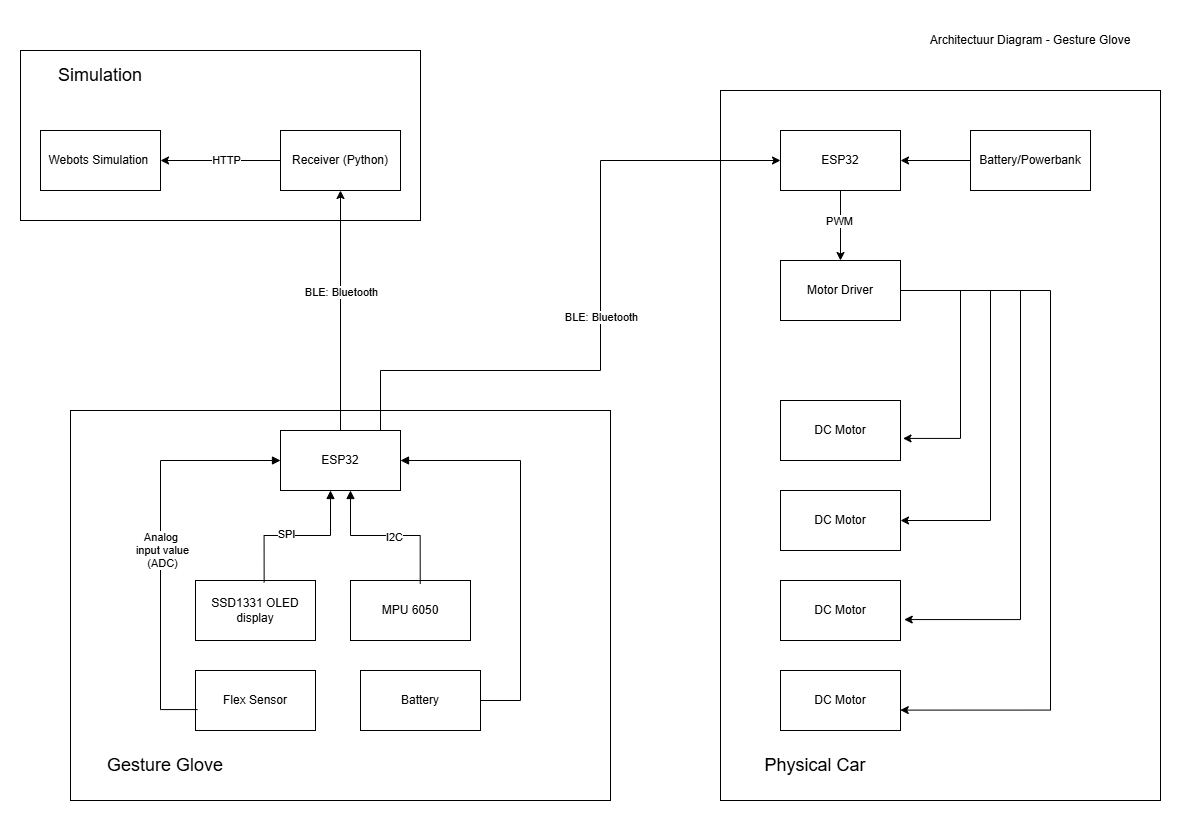

The diagram above was exported from draw.io. Its source (the exported page's mxGraphModel, read from the mxfile embedded in the PNG):
<mxGraphModel dx="1723" dy="924" grid="1" gridSize="10" guides="1" tooltips="1" connect="1" arrows="1" fold="1" page="1" pageScale="1" pageWidth="1169" pageHeight="827" math="0" shadow="0">
  <root>
    <mxCell id="0" />
    <mxCell id="1" parent="0" />
    <mxCell id="970vWP3u_QDlnVfxl9gn-38" value="" style="rounded=0;whiteSpace=wrap;html=1;" vertex="1" parent="1">
      <mxGeometry x="710" y="70" width="440" height="710" as="geometry" />
    </mxCell>
    <mxCell id="970vWP3u_QDlnVfxl9gn-36" value="" style="rounded=0;whiteSpace=wrap;html=1;" vertex="1" parent="1">
      <mxGeometry x="60" y="390" width="540" height="390" as="geometry" />
    </mxCell>
    <mxCell id="970vWP3u_QDlnVfxl9gn-34" value="" style="rounded=0;whiteSpace=wrap;html=1;" vertex="1" parent="1">
      <mxGeometry x="10" y="30" width="400" height="170" as="geometry" />
    </mxCell>
    <mxCell id="970vWP3u_QDlnVfxl9gn-11" style="edgeStyle=orthogonalEdgeStyle;rounded=0;orthogonalLoop=1;jettySize=auto;html=1;entryX=1;entryY=0.5;entryDx=0;entryDy=0;startArrow=block;startFill=1;endArrow=none;" edge="1" parent="1" source="970vWP3u_QDlnVfxl9gn-1" target="970vWP3u_QDlnVfxl9gn-4">
      <mxGeometry relative="1" as="geometry">
        <Array as="points">
          <mxPoint x="510" y="440" />
          <mxPoint x="510" y="680" />
        </Array>
      </mxGeometry>
    </mxCell>
    <mxCell id="970vWP3u_QDlnVfxl9gn-30" style="edgeStyle=orthogonalEdgeStyle;rounded=0;orthogonalLoop=1;jettySize=auto;html=1;entryX=0.5;entryY=1;entryDx=0;entryDy=0;" edge="1" parent="1" source="970vWP3u_QDlnVfxl9gn-1" target="970vWP3u_QDlnVfxl9gn-26">
      <mxGeometry relative="1" as="geometry" />
    </mxCell>
    <mxCell id="970vWP3u_QDlnVfxl9gn-32" value="BLE: Bluetooth" style="edgeLabel;html=1;align=center;verticalAlign=middle;resizable=0;points=[];" vertex="1" connectable="0" parent="970vWP3u_QDlnVfxl9gn-30">
      <mxGeometry x="0.156" y="-1" relative="1" as="geometry">
        <mxPoint as="offset" />
      </mxGeometry>
    </mxCell>
    <mxCell id="970vWP3u_QDlnVfxl9gn-31" style="edgeStyle=orthogonalEdgeStyle;rounded=0;orthogonalLoop=1;jettySize=auto;html=1;entryX=0;entryY=0.5;entryDx=0;entryDy=0;" edge="1" parent="1" source="970vWP3u_QDlnVfxl9gn-1" target="970vWP3u_QDlnVfxl9gn-7">
      <mxGeometry relative="1" as="geometry">
        <Array as="points">
          <mxPoint x="370" y="350" />
          <mxPoint x="590" y="350" />
          <mxPoint x="590" y="140" />
        </Array>
      </mxGeometry>
    </mxCell>
    <mxCell id="970vWP3u_QDlnVfxl9gn-33" value="BLE: Bluetooth" style="edgeLabel;html=1;align=center;verticalAlign=middle;resizable=0;points=[];" vertex="1" connectable="0" parent="970vWP3u_QDlnVfxl9gn-31">
      <mxGeometry x="-0.0038" y="-1" relative="1" as="geometry">
        <mxPoint as="offset" />
      </mxGeometry>
    </mxCell>
    <mxCell id="970vWP3u_QDlnVfxl9gn-1" value="ESP32" style="rounded=0;whiteSpace=wrap;html=1;" vertex="1" parent="1">
      <mxGeometry x="270" y="410" width="120" height="60" as="geometry" />
    </mxCell>
    <mxCell id="970vWP3u_QDlnVfxl9gn-3" value="SSD1331 OLED display" style="rounded=0;whiteSpace=wrap;html=1;" vertex="1" parent="1">
      <mxGeometry x="185" y="560" width="120" height="60" as="geometry" />
    </mxCell>
    <mxCell id="970vWP3u_QDlnVfxl9gn-4" value="Battery" style="rounded=0;whiteSpace=wrap;html=1;" vertex="1" parent="1">
      <mxGeometry x="350" y="650" width="120" height="60" as="geometry" />
    </mxCell>
    <mxCell id="970vWP3u_QDlnVfxl9gn-5" value="MPU 6050" style="rounded=0;whiteSpace=wrap;html=1;" vertex="1" parent="1">
      <mxGeometry x="340" y="560" width="120" height="60" as="geometry" />
    </mxCell>
    <mxCell id="970vWP3u_QDlnVfxl9gn-6" value="Flex Sensor" style="rounded=0;whiteSpace=wrap;html=1;" vertex="1" parent="1">
      <mxGeometry x="185" y="650" width="120" height="60" as="geometry" />
    </mxCell>
    <mxCell id="970vWP3u_QDlnVfxl9gn-15" style="edgeStyle=orthogonalEdgeStyle;rounded=0;orthogonalLoop=1;jettySize=auto;html=1;" edge="1" parent="1" source="970vWP3u_QDlnVfxl9gn-7" target="970vWP3u_QDlnVfxl9gn-13">
      <mxGeometry relative="1" as="geometry" />
    </mxCell>
    <mxCell id="970vWP3u_QDlnVfxl9gn-44" value="PWM" style="edgeLabel;html=1;align=center;verticalAlign=middle;resizable=0;points=[];" vertex="1" connectable="0" parent="970vWP3u_QDlnVfxl9gn-15">
      <mxGeometry x="-0.1222" y="-1" relative="1" as="geometry">
        <mxPoint as="offset" />
      </mxGeometry>
    </mxCell>
    <mxCell id="970vWP3u_QDlnVfxl9gn-7" value="ESP32" style="rounded=0;whiteSpace=wrap;html=1;" vertex="1" parent="1">
      <mxGeometry x="770" y="110" width="120" height="60" as="geometry" />
    </mxCell>
    <mxCell id="970vWP3u_QDlnVfxl9gn-8" style="edgeStyle=orthogonalEdgeStyle;rounded=0;orthogonalLoop=1;jettySize=auto;html=1;entryX=0.572;entryY=0.031;entryDx=0;entryDy=0;entryPerimeter=0;startArrow=block;startFill=1;endArrow=none;" edge="1" parent="1" source="970vWP3u_QDlnVfxl9gn-1" target="970vWP3u_QDlnVfxl9gn-3">
      <mxGeometry relative="1" as="geometry">
        <Array as="points">
          <mxPoint x="320" y="515" />
          <mxPoint x="254" y="515" />
        </Array>
      </mxGeometry>
    </mxCell>
    <mxCell id="970vWP3u_QDlnVfxl9gn-40" value="SPI" style="edgeLabel;html=1;align=center;verticalAlign=middle;resizable=0;points=[];" vertex="1" connectable="0" parent="970vWP3u_QDlnVfxl9gn-8">
      <mxGeometry x="0.1225" y="-1" relative="1" as="geometry">
        <mxPoint as="offset" />
      </mxGeometry>
    </mxCell>
    <mxCell id="970vWP3u_QDlnVfxl9gn-9" style="edgeStyle=orthogonalEdgeStyle;rounded=0;orthogonalLoop=1;jettySize=auto;html=1;entryX=0.581;entryY=0.058;entryDx=0;entryDy=0;entryPerimeter=0;startArrow=block;startFill=1;endArrow=none;" edge="1" parent="1" source="970vWP3u_QDlnVfxl9gn-1" target="970vWP3u_QDlnVfxl9gn-5">
      <mxGeometry relative="1" as="geometry">
        <Array as="points">
          <mxPoint x="340" y="515" />
          <mxPoint x="410" y="515" />
        </Array>
      </mxGeometry>
    </mxCell>
    <mxCell id="970vWP3u_QDlnVfxl9gn-41" value="I2C" style="edgeLabel;html=1;align=center;verticalAlign=middle;resizable=0;points=[];" vertex="1" connectable="0" parent="970vWP3u_QDlnVfxl9gn-9">
      <mxGeometry x="0.087" y="-2" relative="1" as="geometry">
        <mxPoint as="offset" />
      </mxGeometry>
    </mxCell>
    <mxCell id="970vWP3u_QDlnVfxl9gn-10" style="edgeStyle=orthogonalEdgeStyle;rounded=0;orthogonalLoop=1;jettySize=auto;html=1;entryX=0.017;entryY=0.651;entryDx=0;entryDy=0;entryPerimeter=0;startArrow=block;startFill=1;endArrow=none;" edge="1" parent="1" source="970vWP3u_QDlnVfxl9gn-1" target="970vWP3u_QDlnVfxl9gn-6">
      <mxGeometry relative="1" as="geometry">
        <Array as="points">
          <mxPoint x="150" y="440" />
          <mxPoint x="150" y="689" />
        </Array>
      </mxGeometry>
    </mxCell>
    <mxCell id="970vWP3u_QDlnVfxl9gn-42" value="Analog&amp;nbsp;&lt;div&gt;input value&lt;/div&gt;&lt;div&gt;(ADC)&lt;/div&gt;" style="edgeLabel;html=1;align=center;verticalAlign=middle;resizable=0;points=[];" vertex="1" connectable="0" parent="970vWP3u_QDlnVfxl9gn-10">
      <mxGeometry x="0.0295" y="2" relative="1" as="geometry">
        <mxPoint as="offset" />
      </mxGeometry>
    </mxCell>
    <mxCell id="970vWP3u_QDlnVfxl9gn-14" style="edgeStyle=orthogonalEdgeStyle;rounded=0;orthogonalLoop=1;jettySize=auto;html=1;entryX=1;entryY=0.5;entryDx=0;entryDy=0;" edge="1" parent="1" source="970vWP3u_QDlnVfxl9gn-12" target="970vWP3u_QDlnVfxl9gn-7">
      <mxGeometry relative="1" as="geometry" />
    </mxCell>
    <mxCell id="970vWP3u_QDlnVfxl9gn-12" value="Battery/Powerbank" style="rounded=0;whiteSpace=wrap;html=1;" vertex="1" parent="1">
      <mxGeometry x="960" y="110" width="120" height="60" as="geometry" />
    </mxCell>
    <mxCell id="970vWP3u_QDlnVfxl9gn-21" style="edgeStyle=orthogonalEdgeStyle;rounded=0;orthogonalLoop=1;jettySize=auto;html=1;entryX=1;entryY=0.5;entryDx=0;entryDy=0;" edge="1" parent="1" source="970vWP3u_QDlnVfxl9gn-13" target="970vWP3u_QDlnVfxl9gn-17">
      <mxGeometry relative="1" as="geometry">
        <Array as="points">
          <mxPoint x="980" y="270" />
          <mxPoint x="980" y="500" />
        </Array>
      </mxGeometry>
    </mxCell>
    <mxCell id="970vWP3u_QDlnVfxl9gn-13" value="Motor Driver" style="rounded=0;whiteSpace=wrap;html=1;" vertex="1" parent="1">
      <mxGeometry x="770" y="240" width="120" height="60" as="geometry" />
    </mxCell>
    <mxCell id="970vWP3u_QDlnVfxl9gn-16" value="DC Motor" style="rounded=0;whiteSpace=wrap;html=1;" vertex="1" parent="1">
      <mxGeometry x="770" y="380" width="120" height="60" as="geometry" />
    </mxCell>
    <mxCell id="970vWP3u_QDlnVfxl9gn-17" value="DC Motor" style="rounded=0;whiteSpace=wrap;html=1;" vertex="1" parent="1">
      <mxGeometry x="770" y="470" width="120" height="60" as="geometry" />
    </mxCell>
    <mxCell id="970vWP3u_QDlnVfxl9gn-18" value="DC Motor" style="rounded=0;whiteSpace=wrap;html=1;" vertex="1" parent="1">
      <mxGeometry x="770" y="650" width="120" height="60" as="geometry" />
    </mxCell>
    <mxCell id="970vWP3u_QDlnVfxl9gn-19" value="DC Motor" style="rounded=0;whiteSpace=wrap;html=1;" vertex="1" parent="1">
      <mxGeometry x="770" y="560" width="120" height="60" as="geometry" />
    </mxCell>
    <mxCell id="970vWP3u_QDlnVfxl9gn-20" style="edgeStyle=orthogonalEdgeStyle;rounded=0;orthogonalLoop=1;jettySize=auto;html=1;entryX=1.021;entryY=0.632;entryDx=0;entryDy=0;entryPerimeter=0;" edge="1" parent="1" source="970vWP3u_QDlnVfxl9gn-13" target="970vWP3u_QDlnVfxl9gn-16">
      <mxGeometry relative="1" as="geometry">
        <Array as="points">
          <mxPoint x="950" y="270" />
          <mxPoint x="950" y="418" />
        </Array>
      </mxGeometry>
    </mxCell>
    <mxCell id="970vWP3u_QDlnVfxl9gn-22" style="edgeStyle=orthogonalEdgeStyle;rounded=0;orthogonalLoop=1;jettySize=auto;html=1;entryX=1.031;entryY=0.651;entryDx=0;entryDy=0;entryPerimeter=0;" edge="1" parent="1" source="970vWP3u_QDlnVfxl9gn-13" target="970vWP3u_QDlnVfxl9gn-19">
      <mxGeometry relative="1" as="geometry">
        <Array as="points">
          <mxPoint x="1010" y="270" />
          <mxPoint x="1010" y="599" />
        </Array>
      </mxGeometry>
    </mxCell>
    <mxCell id="970vWP3u_QDlnVfxl9gn-23" style="edgeStyle=orthogonalEdgeStyle;rounded=0;orthogonalLoop=1;jettySize=auto;html=1;entryX=0.998;entryY=0.66;entryDx=0;entryDy=0;entryPerimeter=0;" edge="1" parent="1" source="970vWP3u_QDlnVfxl9gn-13" target="970vWP3u_QDlnVfxl9gn-18">
      <mxGeometry relative="1" as="geometry">
        <Array as="points">
          <mxPoint x="1040" y="270" />
          <mxPoint x="1040" y="690" />
        </Array>
      </mxGeometry>
    </mxCell>
    <mxCell id="970vWP3u_QDlnVfxl9gn-25" value="Webots Simulation&amp;nbsp;" style="rounded=0;whiteSpace=wrap;html=1;" vertex="1" parent="1">
      <mxGeometry x="30" y="110" width="120" height="60" as="geometry" />
    </mxCell>
    <mxCell id="970vWP3u_QDlnVfxl9gn-27" style="edgeStyle=orthogonalEdgeStyle;rounded=0;orthogonalLoop=1;jettySize=auto;html=1;entryX=1;entryY=0.5;entryDx=0;entryDy=0;" edge="1" parent="1" source="970vWP3u_QDlnVfxl9gn-26" target="970vWP3u_QDlnVfxl9gn-25">
      <mxGeometry relative="1" as="geometry" />
    </mxCell>
    <mxCell id="970vWP3u_QDlnVfxl9gn-29" value="HTTP" style="edgeLabel;html=1;align=center;verticalAlign=middle;resizable=0;points=[];" vertex="1" connectable="0" parent="970vWP3u_QDlnVfxl9gn-27">
      <mxGeometry x="-0.0921" relative="1" as="geometry">
        <mxPoint as="offset" />
      </mxGeometry>
    </mxCell>
    <mxCell id="970vWP3u_QDlnVfxl9gn-26" value="Receiver (Python)" style="rounded=0;whiteSpace=wrap;html=1;" vertex="1" parent="1">
      <mxGeometry x="270" y="110" width="120" height="60" as="geometry" />
    </mxCell>
    <mxCell id="970vWP3u_QDlnVfxl9gn-35" value="&lt;font style=&quot;font-size: 18px;&quot;&gt;Simulation&lt;/font&gt;" style="text;html=1;align=center;verticalAlign=middle;whiteSpace=wrap;rounded=0;" vertex="1" parent="1">
      <mxGeometry x="10" y="40" width="160" height="30" as="geometry" />
    </mxCell>
    <mxCell id="970vWP3u_QDlnVfxl9gn-37" value="&lt;font style=&quot;font-size: 18px;&quot;&gt;Gesture Glove&lt;/font&gt;" style="text;html=1;align=center;verticalAlign=middle;whiteSpace=wrap;rounded=0;" vertex="1" parent="1">
      <mxGeometry x="80" y="730" width="150" height="30" as="geometry" />
    </mxCell>
    <mxCell id="970vWP3u_QDlnVfxl9gn-39" value="&lt;font style=&quot;font-size: 18px;&quot;&gt;Physical Car&lt;/font&gt;" style="text;html=1;align=center;verticalAlign=middle;whiteSpace=wrap;rounded=0;" vertex="1" parent="1">
      <mxGeometry x="730" y="730" width="150" height="30" as="geometry" />
    </mxCell>
    <mxCell id="970vWP3u_QDlnVfxl9gn-43" value="Architectuur Diagram - Gesture Glove" style="text;html=1;align=center;verticalAlign=middle;whiteSpace=wrap;rounded=0;" vertex="1" parent="1">
      <mxGeometry x="885" width="270" height="40" as="geometry" />
    </mxCell>
  </root>
</mxGraphModel>